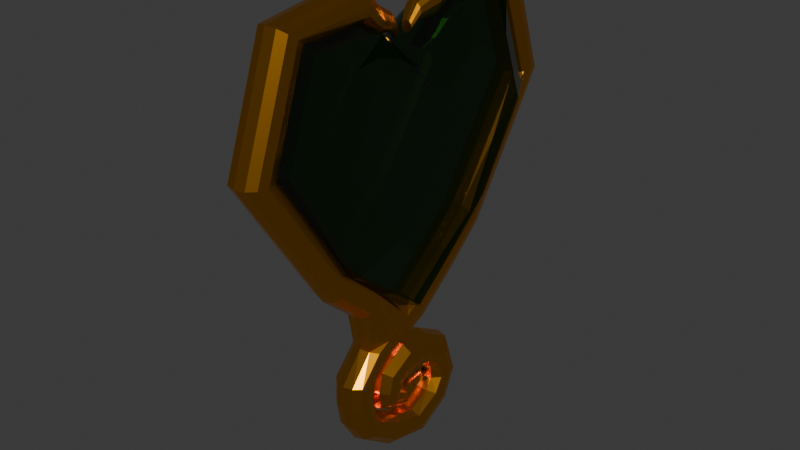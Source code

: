 # Source: heartvessel.blend  (saved by Blender 4.3.34; exported with 4.5.12 LTS)
import bpy
from mathutils import Matrix  # noqa: F401  (used for matrix-valued properties, if any)

bpy.ops.wm.read_factory_settings(use_empty=True)
scene = bpy.context.scene
scene.name = 'Scene'

# ---- materials (node trees are filled in below, after node groups)
mat_dressdetails = bpy.data.materials.new('dressdetails')
mat_crown = bpy.data.materials.new('crown')

# ---- material node trees
mat_dressdetails.use_nodes = True; mat_dressdetails.node_tree.nodes.clear()
_N = mat_dressdetails.node_tree.nodes; _L = mat_dressdetails.node_tree.links
n0 = _N.new('ShaderNodeBsdfPrincipled'); n0.name = 'Principled BSDF'; n0.location = (10, 300)
n0.inputs[0].default_value = (0.003716, 0.09202, 0.0, 1.0)
n0.inputs[1].default_value = 1.0
n0.inputs[2].default_value = 0.0
n0.inputs[4].default_value = 0.75
n1 = _N.new('ShaderNodeOutputMaterial'); n1.name = 'Material Output'; n1.location = (300, 300)
_L.new(n0.outputs[0], n1.inputs[0])
n1.is_active_output = True
mat_crown.use_nodes = True; mat_crown.node_tree.nodes.clear()
_N = mat_crown.node_tree.nodes; _L = mat_crown.node_tree.links
n0 = _N.new('ShaderNodeBsdfPrincipled'); n0.name = 'Principled BSDF'; n0.location = (10, 300)
n0.inputs[0].default_value = (1.0, 0.4115, 0.0, 1.0)
n0.inputs[1].default_value = 1.0
n0.inputs[2].default_value = 0.25
n1 = _N.new('ShaderNodeOutputMaterial'); n1.name = 'Material Output'; n1.location = (300, 300)
_L.new(n0.outputs[0], n1.inputs[0])
n1.is_active_output = True

# ---- world
world_world = bpy.data.worlds.new('World'); scene.world = world_world
world_world.use_nodes = True; world_world.node_tree.nodes.clear()
_N = world_world.node_tree.nodes; _L = world_world.node_tree.links
n0 = _N.new('ShaderNodeOutputWorld'); n0.name = 'World Output'; n0.location = (300, 300)
n1 = _N.new('ShaderNodeBackground'); n1.name = 'Background'; n1.location = (10, 300)
n1.inputs[0].default_value = (0.05088, 0.05088, 0.05088, 1.0)
_L.new(n1.outputs[0], n0.inputs[0])
n0.is_active_output = True
world_world.color = (0.05088, 0.05088, 0.05088)
world_world.use_sun_shadow = False
world_world.sun_shadow_jitter_overblur = 0.0

# ---- meshes
me_cube_007 = bpy.data.meshes.new('Cube.007')
me_cube_007.from_pydata([(-0.05067, -0.09227, 0.1408), (-0.05067, 0.09227, 0.1408), (0.05067, -0.09227, 0.1408), (0.05067, 0.09227, 0.1408), (-0.05067, 1.998e-11, -0.06909), (-0.05067, -0.1183, 0.07004), (-0.05067, 1.998e-11, 0.1074), (-0.05067, 0.1183, 0.07004), (0.0, 0.1343, 0.1783), (0.05067, 0.1183, 0.07004), (0.05067, 1.998e-11, -0.06909), (0.05067, 1.998e-11, 0.1074), (0.05067, -0.1183, 0.07004), (0.0, -0.1343, 0.1783), (0.0, -8.22e-12, 0.1285), (0.0, -8.22e-12, -0.1285), (0.0, -0.1723, 0.07408), (0.0, 0.1723, 0.07408), (-0.05067, -0.06449, -0.01419), (-0.05067, 0.04042, 0.138), (0.02533, 0.1272, 0.1719), (0.05067, 0.06449, -0.01419), (0.05067, -0.04042, 0.138), (-0.02533, -0.1272, 0.1719), (-0.05067, 0.06449, -0.01419), (-0.05067, -0.04042, 0.138), (-0.02533, 0.1272, 0.1719), (0.05067, -0.06449, -0.01419), (0.05067, 0.04042, 0.138), (0.02533, -0.1272, 0.1719), (0.0, -0.05884, 0.1803), (0.0, 0.05884, 0.1803), (0.02533, -1.959e-11, 0.1249), (-0.02533, -1.959e-11, 0.1249), (0.0, -0.0939, -0.0567), (0.0, 0.0939, -0.0567), (-0.02533, -1.959e-11, -0.1183), (0.02533, -1.959e-11, -0.1183), (-0.02533, -0.1631, 0.07339), (0.02533, -0.1631, 0.07339), (0.02533, 0.1631, 0.07339), (-0.02533, 0.1631, 0.07339), (0.02533, 0.08888, -0.04945), (-0.02533, 0.08888, -0.04945), (-0.02533, -0.08888, -0.04945), (-0.02533, 0.0557, 0.1731), (0.02533, 0.0557, 0.1731), (0.02533, -0.0557, 0.1731), (-0.02533, -0.0557, 0.1731), (0.02533, -0.08888, -0.04945)], [], [(17, 8, 20, 40), (41, 26, 8, 17), (34, 16, 38, 44), (48, 25, 0, 23), (47, 30, 13, 29), (46, 31, 14, 32), (49, 39, 16, 34), (12, 39, 49, 27), (43, 35, 15, 36), (16, 13, 23, 38), (7, 1, 26, 41), (5, 0, 25, 6, 19, 1, 7, 24, 4, 18), (40, 20, 3, 9), (38, 23, 0, 5), (37, 10, 27, 49), (42, 21, 10, 37), (43, 41, 17, 35), (35, 42, 37, 15), (35, 17, 40, 42), (42, 40, 9, 21), (7, 41, 43, 24), (24, 43, 36, 4), (4, 36, 44, 18), (45, 19, 6, 33), (8, 26, 45, 31), (26, 1, 19, 45), (31, 45, 33, 14), (3, 20, 46, 28), (20, 8, 31, 46), (22, 47, 29, 2), (28, 46, 32, 11), (11, 32, 47, 22), (30, 48, 23, 13), (32, 14, 30, 47), (14, 33, 48, 30), (44, 38, 5, 18), (36, 15, 34, 44), (15, 37, 49, 34), (12, 2, 29, 39), (10, 21, 9, 3, 28, 11, 22, 2, 12, 27), (39, 29, 13, 16), (33, 6, 25, 48)])
_uv = me_cube_007.uv_layers.new(name='UVMap')
_uv.uv.foreach_set('vector', [0.5, 0.375, 0.625, 0.375, 0.625, 0.4375, 0.5, 0.4375, 0.5, 0.3125, 0.625, 0.3125, 0.625, 0.375, 0.5, 0.375, 0.25, 0.6875, 0.5, 0.875, 0.5, 0.9375, 0.1875, 0.6875, 0.8125, 0.6875, 0.875, 0.6875, 0.875, 0.75, 0.8125, 0.75, 0.6875, 0.6875, 0.75, 0.6875, 0.75, 0.75, 0.6875, 0.75, 0.6875, 0.5625, 0.75, 0.5625, 0.75, 0.625, 0.6875, 0.625, 0.3125, 0.6875, 0.5, 0.8125, 0.5, 0.875, 0.25, 0.6875, 0.5, 0.75, 0.5, 0.8125, 0.3125, 0.6875, 0.375, 0.6875, 0.1875, 0.5625, 0.25, 0.5625, 0.25, 0.625, 0.1875, 0.625, 0.5, 0.875, 0.625, 0.875, 0.625, 0.9375, 0.5, 0.9375, 0.5, 0.25, 0.625, 0.25, 0.625, 0.3125, 0.5, 0.3125, 0.5, 0.0, 0.625, 0.0, 0.625, 0.0625, 0.625, 0.125, 0.625, 0.1875, 0.625, 0.25, 0.5, 0.25, 0.375, 0.1875, 0.375, 0.125, 0.375, 0.0625, 0.5, 0.4375, 0.625, 0.4375, 0.625, 0.5, 0.5, 0.5, 0.5, 0.9375, 0.625, 0.9375, 0.625, 1.0, 0.5, 1.0, 0.3125, 0.625, 0.375, 0.625, 0.375, 0.6875, 0.3125, 0.6875, 0.3125, 0.5625, 0.375, 0.5625, 0.375, 0.625, 0.3125, 0.625, 0.1875, 0.5625, 0.5, 0.3125, 0.5, 0.375, 0.25, 0.5625, 0.25, 0.5625, 0.3125, 0.5625, 0.3125, 0.625, 0.25, 0.625, 0.25, 0.5625, 0.5, 0.375, 0.5, 0.4375, 0.3125, 0.5625, 0.3125, 0.5625, 0.5, 0.4375, 0.5, 0.5, 0.375, 0.5625, 0.5, 0.25, 0.5, 0.3125, 0.1875, 0.5625, 0.125, 0.5625, 0.125, 0.5625, 0.1875, 0.5625, 0.1875, 0.625, 0.125, 0.625, 0.125, 0.625, 0.1875, 0.625, 0.1875, 0.6875, 0.125, 0.6875, 0.8125, 0.5625, 0.875, 0.5625, 0.875, 0.625, 0.8125, 0.625, 0.75, 0.5, 0.8125, 0.5, 0.8125, 0.5625, 0.75, 0.5625, 0.8125, 0.5, 0.875, 0.5, 0.875, 0.5625, 0.8125, 0.5625, 0.75, 0.5625, 0.8125, 0.5625, 0.8125, 0.625, 0.75, 0.625, 0.625, 0.5, 0.6875, 0.5, 0.6875, 0.5625, 0.625, 0.5625, 0.6875, 0.5, 0.75, 0.5, 0.75, 0.5625, 0.6875, 0.5625, 0.625, 0.6875, 0.6875, 0.6875, 0.6875, 0.75, 0.625, 0.75, 0.625, 0.5625, 0.6875, 0.5625, 0.6875, 0.625, 0.625, 0.625, 0.625, 0.625, 0.6875, 0.625, 0.6875, 0.6875, 0.625, 0.6875, 0.75, 0.6875, 0.8125, 0.6875, 0.8125, 0.75, 0.75, 0.75, 0.6875, 0.625, 0.75, 0.625, 0.75, 0.6875, 0.6875, 0.6875, 0.75, 0.625, 0.8125, 0.625, 0.8125, 0.6875, 0.75, 0.6875, 0.1875, 0.6875, 0.5, 0.9375, 0.5, 1.0, 0.125, 0.6875, 0.1875, 0.625, 0.25, 0.625, 0.25, 0.6875, 0.1875, 0.6875, 0.25, 0.625, 0.3125, 0.625, 0.3125, 0.6875, 0.25, 0.6875, 0.5, 0.75, 0.625, 0.75, 0.625, 0.8125, 0.5, 0.8125, 0.375, 0.625, 0.375, 0.5625, 0.5, 0.5, 0.625, 0.5, 0.625, 0.5625, 0.625, 0.625, 0.625, 0.6875, 0.625, 0.75, 0.5, 0.75, 0.375, 0.6875, 0.5, 0.8125, 0.625, 0.8125, 0.625, 0.875, 0.5, 0.875, 0.8125, 0.625, 0.875, 0.625, 0.875, 0.6875, 0.8125, 0.6875])
me_cube_007.materials.append(mat_dressdetails)
me_cube_007.update()
me_cylinder_002 = bpy.data.meshes.new('Cylinder.002')
me_cylinder_002.from_pydata([(-1.428e-12, -0.03607, -0.2371), (-1.228e-19, -0.04733, -0.2314), (-1.029e-19, -0.05277, -0.2065), (-7.952e-20, -0.05012, -0.1816), (-5.522e-20, -0.0232, -0.1633), (-3.258e-20, 0.01935, -0.1495), (0.01, 0.01811, -0.1471), (0.01, -0.02639, -0.1622), (0.01, -0.05272, -0.1816), (0.01, -0.05493, -0.2065), (0.01, -0.04944, -0.2314), (0.01008, -0.03804, -0.2379), (0.01732, 0.01473, -0.1407), (0.01732, -0.0336, -0.1598), (0.01732, -0.05961, -0.1816), (0.01732, -0.06136, -0.2065), (0.01732, -0.05575, -0.2314), (0.01746, -0.04416, -0.2403), (0.02, 0.01011, -0.1318), (0.02, -0.04284, -0.1566), (0.02, -0.06871, -0.1816), (0.02, -0.07006, -0.2065), (0.02, -0.06468, -0.2314), (0.02016, -0.053, -0.2439), (0.01732, 0.005488, -0.1229), (0.01732, -0.05202, -0.1534), (0.01732, -0.07757, -0.1816), (0.01732, -0.07872, -0.2065), (0.01732, -0.07382, -0.2314), (0.01746, -0.06215, -0.2475), (0.01, 0.002106, -0.1164), (0.01, -0.05849, -0.1512), (0.01, -0.08407, -0.1816), (0.01, -0.08533, -0.2065), (0.01, -0.08065, -0.2314), (0.01008, -0.06903, -0.2503), (-3.258e-20, 0.0008681, -0.114), (-5.522e-20, -0.06103, -0.1503), (-7.952e-20, -0.08652, -0.1816), (-1.029e-19, -0.08768, -0.2065), (-1.228e-19, -0.08301, -0.2314), (-1.428e-12, -0.07136, -0.2512), (-0.01, 0.002106, -0.1164), (-0.01, -0.05849, -0.1512), (-0.01, -0.08407, -0.1816), (-0.01, -0.08533, -0.2065), (-0.01, -0.08065, -0.2314), (-0.01008, -0.06903, -0.2503), (-0.01732, 0.005488, -0.1229), (-0.01732, -0.05202, -0.1534), (-0.01732, -0.07757, -0.1816), (-0.01732, -0.07872, -0.2065), (-0.01732, -0.07382, -0.2314), (-0.01746, -0.06215, -0.2475), (-0.02, 0.01011, -0.1318), (-0.02, -0.04284, -0.1566), (-0.02, -0.06871, -0.1816), (-0.02, -0.07006, -0.2065), (-0.02, -0.06468, -0.2314), (-0.02016, -0.053, -0.2439), (-0.01732, 0.01473, -0.1407), (-0.01732, -0.0336, -0.1598), (-0.01732, -0.05961, -0.1816), (-0.01732, -0.06136, -0.2065), (-0.01732, -0.05575, -0.2314), (-0.01746, -0.04416, -0.2403), (0.01912, -0.02222, -0.265), (0.01655, -0.01837, -0.2568), (0.009558, -0.0157, -0.2511), (-2.961e-11, -0.01484, -0.2493), (-0.009558, -0.0157, -0.2511), (-0.01655, -0.01837, -0.2568), (-0.01, 0.01811, -0.1471), (-0.01, -0.02639, -0.1622), (-0.01, -0.05272, -0.1816), (-0.01, -0.05493, -0.2065), (-0.01, -0.04944, -0.2314), (-0.01008, -0.03804, -0.2379), (-0.01912, -0.02222, -0.265), (-0.01655, -0.02621, -0.2734), (-0.009558, -0.0292, -0.2798), (-2.961e-11, -0.03022, -0.2819), (0.01655, -0.02621, -0.2734), (0.009558, -0.0292, -0.2798), (0.02177, 0.01236, -0.2717), (0.01885, 0.008745, -0.262), (0.01088, 0.006237, -0.2554), (-1.428e-12, 0.005431, -0.2532), (-0.01088, 0.006237, -0.2554), (-0.01885, 0.008745, -0.262), (-0.02177, 0.01236, -0.2717), (-0.01885, 0.0161, -0.2816), (-0.01088, 0.01892, -0.2891), (-1.428e-12, 0.01988, -0.2916), (0.01885, 0.0161, -0.2816), (0.01088, 0.01892, -0.2891), (0.02177, 0.04477, -0.2548), (0.01885, 0.03661, -0.2486), (0.01088, 0.03095, -0.2442), (-1.428e-12, 0.02914, -0.2428), (-0.01088, 0.03095, -0.2442), (-0.01885, 0.03661, -0.2486), (-0.02177, 0.04477, -0.2548), (-0.01885, 0.05322, -0.2613), (-0.01088, 0.05958, -0.2661), (-1.428e-12, 0.06173, -0.2678), (0.01885, 0.05322, -0.2613), (0.01088, 0.05958, -0.2661), (0.02177, 0.05637, -0.2314), (0.01885, 0.04613, -0.2323), (0.01088, 0.03903, -0.2329), (-1.428e-12, 0.03675, -0.2331), (-0.01088, 0.03903, -0.2329), (-0.01885, 0.04613, -0.2323), (-0.02177, 0.05637, -0.2314), (-0.01885, 0.06697, -0.2306), (-0.01088, 0.07495, -0.2299), (-1.428e-12, 0.07765, -0.2297), (0.01885, 0.06697, -0.2306), (0.01088, 0.07495, -0.2299), (0.02177, 0.04884, -0.2046), (0.01885, 0.04192, -0.2122), (0.01088, 0.03712, -0.2175), (-1.428e-12, 0.03558, -0.2192), (-0.01088, 0.03712, -0.2175), (-0.01885, 0.04192, -0.2122), (-0.02177, 0.04884, -0.2046), (-0.01885, 0.05601, -0.1968), (-0.01088, 0.0614, -0.1908), (-1.428e-12, 0.06323, -0.1888), (0.01885, 0.05601, -0.1968), (0.01088, 0.0614, -0.1908), (0.02177, 0.02594, -0.1907), (0.01885, 0.02433, -0.2009), (0.01088, 0.02321, -0.2079), (-1.428e-12, 0.02285, -0.2102), (-0.01088, 0.02321, -0.2079), (-0.01885, 0.02433, -0.2009), (-0.02177, 0.02594, -0.1907), (-0.01885, 0.02762, -0.1802), (-0.01088, 0.02887, -0.1723), (-1.428e-12, 0.0293, -0.1697), (0.01885, 0.02762, -0.1802), (0.01088, 0.02887, -0.1723), (0.02315, -0.003374, -0.1848), (0.02005, -8.545e-05, -0.1952), (0.01158, 0.002195, -0.2024), (-1.156e-10, 0.002928, -0.2047), (-0.01158, 0.002195, -0.2024), (-0.02005, -8.545e-05, -0.1952), (-0.02315, -0.003374, -0.1848), (-0.02005, -0.00678, -0.174), (-0.01158, -0.009341, -0.1659), (-1.156e-10, -0.01021, -0.1631), (0.02005, -0.00678, -0.174), (0.01158, -0.009341, -0.1659), (0.02177, -0.02464, -0.1969), (0.01885, -0.01637, -0.203), (0.01088, -0.01063, -0.2072), (-1.428e-12, -0.008789, -0.2086), (-0.01088, -0.01063, -0.2072), (-0.01885, -0.01637, -0.203), (-0.02177, -0.02464, -0.1969), (-0.01885, -0.03321, -0.1906), (-0.01088, -0.03965, -0.1858), (-1.428e-12, -0.04184, -0.1842), (0.01885, -0.03321, -0.1906), (0.01088, -0.03965, -0.1858), (0.01841, -0.02622, -0.222), (0.01595, -0.0184, -0.2182), (0.009206, -0.01298, -0.2156), (2.46e-11, -0.01124, -0.2147), (-0.009206, -0.01298, -0.2156), (-0.01595, -0.0184, -0.2182), (-0.01841, -0.02622, -0.222), (-0.01595, -0.03431, -0.2259), (-0.009206, -0.0404, -0.2289), (2.46e-11, -0.04246, -0.2299), (0.01595, -0.03431, -0.2259), (0.009206, -0.0404, -0.2289), (0.01245, -0.00155, -0.2356), (0.01078, -0.000813, -0.2298), (0.006226, -0.0003021, -0.2257), (-1.079e-12, -0.000138, -0.2244), (-0.006226, -0.0003021, -0.2257), (-0.01078, -0.000813, -0.2298), (-0.01245, -0.00155, -0.2356), (-0.01078, -0.002313, -0.2416), (-0.006226, -0.002887, -0.2462), (-1.079e-12, -0.003081, -0.2477), (0.01078, -0.002313, -0.2416), (0.006226, -0.002887, -0.2462), (0.006038, 0.03062, -0.2297), (0.005229, 0.03098, -0.2269), (0.003019, 0.03123, -0.2249), (-6.652e-11, 0.03131, -0.2243), (-0.003019, 0.03123, -0.2249), (-0.005229, 0.03098, -0.2269), (-0.006038, 0.03062, -0.2297), (-0.005229, 0.03025, -0.2326), (-0.003019, 0.02998, -0.2348), (-6.652e-11, 0.02988, -0.2356), (0.005229, 0.03025, -0.2326), (0.003019, 0.02998, -0.2348), (0.02265, -0.02946, -0.2094), (0.01961, -0.02039, -0.2107), (-0.01961, -0.03885, -0.2081), (-0.01132, -0.04591, -0.2071), (-0.01132, -0.0141, -0.2116), (-0.01961, -0.02039, -0.2107), (0.01132, -0.0141, -0.2116), (1.306e-11, -0.0483, -0.2068), (-0.02265, -0.02946, -0.2094), (1.306e-11, -0.01208, -0.2119), (0.01132, -0.04591, -0.2071), (0.01961, -0.03885, -0.2081), (-2.889e-18, 0.06815, -0.1111), (0.01, 0.06691, -0.1088), (0.01732, 0.06353, -0.1023), (0.02, 0.05891, -0.09341), (0.01732, 0.05429, -0.08454), (0.01, 0.05091, -0.07805), (-2.889e-18, 0.04967, -0.07567), (-0.01, 0.05091, -0.07805), (-0.01732, 0.05429, -0.08454), (-0.02, 0.05891, -0.09341), (-0.01732, 0.06353, -0.1023), (-0.01, 0.06691, -0.1088), (0.0, 0.1095, -0.07451), (0.01, 0.1078, -0.0725), (0.01732, 0.1033, -0.06703), (0.02, 0.09699, -0.05954), (0.01732, 0.09074, -0.05206), (0.01, 0.08615, -0.04659), (0.0, 0.08448, -0.04458), (-0.01, 0.08615, -0.04659), (-0.01732, 0.09074, -0.05206), (-0.02, 0.09699, -0.05954), (-0.01732, 0.1033, -0.06703), (-0.01, 0.1078, -0.0725), (-3.756e-17, 0.2067, 0.07383), (0.01, 0.204, 0.07381), (0.01732, 0.1967, 0.07376), (0.02, 0.1867, 0.0737), (0.01732, 0.1767, 0.07363), (0.01, 0.1694, 0.07358), (-3.756e-17, 0.1667, 0.07356), (-0.01, 0.1694, 0.07358), (-0.01732, 0.1767, 0.07363), (-0.02, 0.1867, 0.0737), (-0.01732, 0.1967, 0.07376), (-0.01, 0.204, 0.07381), (-6.062e-17, 0.1626, 0.1986), (0.01, 0.1604, 0.197), (0.01732, 0.1547, 0.1925), (0.02, 0.1468, 0.1864), (0.01732, 0.1388, 0.1803), (0.01, 0.1331, 0.1758), (-6.062e-17, 0.1309, 0.1741), (-0.01, 0.1331, 0.1758), (-0.01732, 0.1388, 0.1803), (-0.02, 0.1468, 0.1864), (-0.01732, 0.1547, 0.1925), (-0.01, 0.1604, 0.197), (-6.14e-17, 0.05978, 0.2148), (0.01, 0.05972, 0.2121), (0.01732, 0.05956, 0.2048), (0.02, 0.05935, 0.1948), (0.01732, 0.05914, 0.1848), (0.01, 0.05899, 0.1775), (-6.14e-17, 0.05893, 0.1748), (-0.01, 0.05899, 0.1775), (-0.01732, 0.05914, 0.1848), (-0.02, 0.05935, 0.1948), (-0.01732, 0.05956, 0.2048), (-0.01, 0.05972, 0.2121), (-0.01732, -0.008889, -0.1305), (-0.01732, -0.03764, -0.1458), (-0.01732, -0.02327, -0.1382), (0.01732, -0.008889, -0.1305), (0.01732, -0.02327, -0.1382), (0.01732, -0.03764, -0.1458), (2.221e-08, -0.06815, -0.1111), (-0.01, -0.06691, -0.1088), (-0.01732, -0.06353, -0.1023), (-0.02, -0.05891, -0.09341), (-0.01732, -0.05429, -0.08454), (-0.01, -0.05091, -0.07805), (1.618e-08, -0.04967, -0.07567), (0.01, -0.05091, -0.07805), (0.01732, -0.05429, -0.08454), (0.02, -0.05891, -0.09341), (0.01732, -0.06353, -0.1023), (0.01, -0.06691, -0.1088), (3.783e-08, -0.1095, -0.07451), (-0.01, -0.1078, -0.0725), (-0.01732, -0.1033, -0.06703), (-0.02, -0.09699, -0.05954), (-0.01732, -0.09074, -0.05206), (-0.01, -0.08615, -0.04659), (2.918e-08, -0.08448, -0.04458), (0.01, -0.08615, -0.04659), (0.01732, -0.09074, -0.05206), (0.02, -0.09699, -0.05954), (0.01732, -0.1033, -0.06703), (0.01, -0.1078, -0.0725), (6.734e-08, -0.2067, 0.07383), (-0.01, -0.204, 0.07381), (-0.01732, -0.1967, 0.07376), (-0.02, -0.1867, 0.0737), (-0.01732, -0.1767, 0.07363), (-0.01, -0.1694, 0.07358), (5.431e-08, -0.1667, 0.07356), (0.01, -0.1694, 0.07358), (0.01732, -0.1767, 0.07363), (0.02, -0.1867, 0.0737), (0.01732, -0.1967, 0.07376), (0.01, -0.204, 0.07381), (5.297e-08, -0.1626, 0.1986), (-0.01, -0.1604, 0.197), (-0.01732, -0.1547, 0.1925), (-0.02, -0.1468, 0.1864), (-0.01732, -0.1388, 0.1803), (-0.01, -0.1331, 0.1758), (4.267e-08, -0.1309, 0.1741), (0.01, -0.1331, 0.1758), (0.01732, -0.1388, 0.1803), (0.02, -0.1468, 0.1864), (0.01732, -0.1547, 0.1925), (0.01, -0.1604, 0.197), (1.948e-08, -0.05978, 0.2148), (-0.01, -0.05972, 0.2121), (-0.01732, -0.05956, 0.2048), (-0.02, -0.05935, 0.1948), (-0.01732, -0.05914, 0.1848), (-0.01, -0.05899, 0.1775), (1.92e-08, -0.05893, 0.1748), (0.01, -0.05899, 0.1775), (0.01732, -0.05914, 0.1848), (0.02, -0.05935, 0.1948), (0.01732, -0.05956, 0.2048), (0.01, -0.05972, 0.2121), (0.007699, -0.03828, 0.189), (1.287e-08, -0.03832, 0.191), (0.01333, -0.03816, 0.1833), (0.0154, -0.038, 0.1756), (0.01333, -0.03783, 0.1679), (0.007699, -0.03771, 0.1623), (1.266e-08, -0.03767, 0.1602), (-0.007699, -0.03771, 0.1623), (-0.01333, -0.03783, 0.1679), (-0.0154, -0.038, 0.1756), (-0.01333, -0.03816, 0.1833), (-0.007699, -0.03828, 0.189), (-0.007699, 0.03828, 0.189), (9.647e-10, 0.03832, 0.191), (-0.01333, 0.03816, 0.1833), (-0.0154, 0.038, 0.1756), (-0.01333, 0.03783, 0.1679), (-0.007699, 0.03771, 0.1623), (9.647e-10, 0.03767, 0.1602), (0.007699, 0.03771, 0.1623), (0.01333, 0.03783, 0.1679), (0.0154, 0.038, 0.1756), (0.01333, 0.03816, 0.1833), (0.007699, 0.03828, 0.189), (-0.004919, 0.0182, 0.1775), (1.965e-09, 0.01823, 0.1788), (-0.008521, 0.01811, 0.1739), (-0.009839, 0.01798, 0.169), (-0.008521, 0.01785, 0.164), (-0.004919, 0.01775, 0.1604), (1.965e-09, 0.01772, 0.1591), (0.004919, 0.01775, 0.1604), (0.008521, 0.01785, 0.164), (0.009839, 0.01798, 0.169), (0.008521, 0.01811, 0.1739), (0.004919, 0.0182, 0.1775), (0.004919, -0.0182, 0.1775), (5.529e-09, -0.01823, 0.1788), (0.008521, -0.01811, 0.1739), (0.009839, -0.01798, 0.169), (0.008521, -0.01785, 0.164), (0.004919, -0.01775, 0.1604), (5.393e-09, -0.01772, 0.1591), (-0.004919, -0.01775, 0.1604), (-0.008521, -0.01785, 0.164), (-0.009839, -0.01798, 0.169), (-0.008521, -0.01811, 0.1739), (-0.004919, -0.0182, 0.1775), (0.00298, -0.009018, 0.1624), (3.367e-09, -0.009044, 0.1632), (0.005161, -0.008948, 0.1602), (0.005959, -0.008851, 0.1572), (0.005161, -0.008755, 0.1543), (0.00298, -0.008684, 0.1521), (3.285e-09, -0.008658, 0.1513), (-0.00298, -0.008684, 0.1521), (-0.005161, -0.008755, 0.1543), (-0.005959, -0.008851, 0.1572), (-0.005161, -0.008948, 0.1602), (-0.00298, -0.009018, 0.1624), (-0.00298, 0.009018, 0.1624), (2.412e-09, 0.009044, 0.1632), (-0.005161, 0.008948, 0.1602), (-0.005959, 0.008851, 0.1572), (-0.005161, 0.008755, 0.1543), (-0.00298, 0.008684, 0.1521), (2.412e-09, 0.008658, 0.1513), (0.00298, 0.008684, 0.1521), (0.005161, 0.008755, 0.1543), (0.005959, 0.008851, 0.1572), (0.005161, 0.008948, 0.1602), (0.00298, 0.009018, 0.1624)], [], [(29, 23, 66, 82), (76, 75, 2, 1), (75, 74, 3, 2), (74, 73, 4, 3), (73, 72, 5, 4), (53, 47, 80, 79), (11, 0, 69, 68), (47, 41, 81, 80), (64, 63, 75, 76), (63, 62, 74, 75), (62, 61, 73, 74), (61, 60, 72, 73), (0, 77, 70, 69), (58, 57, 63, 64), (57, 56, 62, 63), (56, 55, 61, 62), (55, 54, 60, 61), (23, 17, 67, 66), (52, 51, 57, 58), (51, 50, 56, 57), (50, 49, 55, 56), (49, 277, 278, 276, 48, 54, 55), (77, 65, 71, 70), (46, 45, 51, 52), (45, 44, 50, 51), (44, 43, 49, 50), (277, 49, 43), (41, 35, 83, 81), (40, 39, 45, 46), (39, 38, 44, 45), (38, 37, 43, 44), (48, 276, 42), (59, 53, 79, 78), (34, 33, 39, 40), (33, 32, 38, 39), (32, 31, 37, 38), (25, 281, 31), (17, 11, 68, 67), (28, 27, 33, 34), (27, 26, 32, 33), (26, 25, 31, 32), (279, 24, 30), (35, 29, 82, 83), (22, 21, 27, 28), (21, 20, 26, 27), (20, 19, 25, 26), (19, 18, 24, 279, 280, 281, 25), (65, 59, 78, 71), (16, 15, 21, 22), (15, 14, 20, 21), (14, 13, 19, 20), (13, 12, 18, 19), (10, 9, 15, 16), (9, 8, 14, 15), (8, 7, 13, 14), (7, 6, 12, 13), (29, 35, 41, 47, 53, 59, 65, 77, 0, 11, 17, 23), (1, 2, 9, 10), (2, 3, 8, 9), (3, 4, 7, 8), (4, 5, 6, 7), (46, 52, 53, 47), (40, 46, 47, 41), (34, 40, 41, 35), (28, 34, 35, 29), (22, 28, 29, 23), (16, 22, 23, 17), (10, 16, 17, 11), (11, 0, 1, 10), (0, 77, 76, 1), (64, 76, 77, 65), (58, 64, 65, 59), (52, 58, 59, 53), (79, 80, 92, 91), (81, 83, 95, 93), (82, 66, 84, 94), (70, 71, 89, 88), (80, 81, 93, 92), (83, 82, 94, 95), (66, 67, 85, 84), (71, 78, 90, 89), (68, 69, 87, 86), (67, 68, 86, 85), (78, 79, 91, 90), (69, 70, 88, 87), (92, 93, 105, 104), (89, 90, 102, 101), (86, 87, 99, 98), (93, 95, 107, 105), (94, 84, 96, 106), (90, 91, 103, 102), (87, 88, 100, 99), (95, 94, 106, 107), (84, 85, 97, 96), (91, 92, 104, 103), (88, 89, 101, 100), (85, 86, 98, 97), (97, 98, 110, 109), (104, 105, 117, 116), (101, 102, 114, 113), (98, 99, 111, 110), (105, 107, 119, 117), (106, 96, 108, 118), (102, 103, 115, 114), (99, 100, 112, 111), (107, 106, 118, 119), (96, 97, 109, 108), (103, 104, 116, 115), (100, 101, 113, 112), (109, 110, 122, 121), (116, 117, 129, 128), (113, 114, 126, 125), (110, 111, 123, 122), (117, 119, 131, 129), (118, 108, 120, 130), (114, 115, 127, 126), (111, 112, 124, 123), (119, 118, 130, 131), (108, 109, 121, 120), (115, 116, 128, 127), (112, 113, 125, 124), (124, 125, 137, 136), (121, 122, 134, 133), (128, 129, 141, 140), (125, 126, 138, 137), (122, 123, 135, 134), (129, 131, 143, 141), (130, 120, 132, 142), (126, 127, 139, 138), (123, 124, 136, 135), (131, 130, 142, 143), (120, 121, 133, 132), (127, 128, 140, 139), (136, 137, 149, 148), (133, 134, 146, 145), (140, 141, 153, 152), (137, 138, 150, 149), (134, 135, 147, 146), (141, 143, 155, 153), (142, 132, 144, 154), (138, 139, 151, 150), (135, 136, 148, 147), (143, 142, 154, 155), (132, 133, 145, 144), (139, 140, 152, 151), (151, 152, 164, 163), (148, 149, 161, 160), (145, 146, 158, 157), (152, 153, 165, 164), (149, 150, 162, 161), (146, 147, 159, 158), (153, 155, 167, 165), (154, 144, 156, 166), (150, 151, 163, 162), (147, 148, 160, 159), (155, 154, 166, 167), (144, 145, 157, 156), (204, 205, 169, 168), (206, 207, 176, 175), (208, 209, 173, 172), (205, 210, 170, 169), (207, 211, 177, 176), (209, 212, 174, 173), (210, 213, 171, 170), (211, 214, 179, 177), (215, 204, 168, 178), (212, 206, 175, 174), (213, 208, 172, 171), (214, 215, 178, 179), (179, 178, 190, 191), (168, 169, 181, 180), (175, 176, 188, 187), (172, 173, 185, 184), (169, 170, 182, 181), (176, 177, 189, 188), (173, 174, 186, 185), (170, 171, 183, 182), (177, 179, 191, 189), (178, 168, 180, 190), (174, 175, 187, 186), (171, 172, 184, 183), (183, 184, 196, 195), (191, 190, 202, 203), (180, 181, 193, 192), (187, 188, 200, 199), (184, 185, 197, 196), (181, 182, 194, 193), (188, 189, 201, 200), (185, 186, 198, 197), (182, 183, 195, 194), (189, 191, 203, 201), (190, 180, 192, 202), (186, 187, 199, 198), (167, 166, 215, 214), (159, 160, 208, 213), (162, 163, 206, 212), (166, 156, 204, 215), (165, 167, 214, 211), (158, 159, 213, 210), (161, 162, 212, 209), (164, 165, 211, 207), (157, 158, 210, 205), (160, 161, 209, 208), (163, 164, 207, 206), (156, 157, 205, 204), (54, 48, 224, 225), (72, 60, 226, 227), (30, 24, 220, 221), (18, 12, 218, 219), (6, 5, 216, 217), (48, 42, 223, 224), (60, 54, 225, 226), (5, 72, 227, 216), (36, 30, 221, 222), (24, 18, 219, 220), (12, 6, 217, 218), (42, 36, 222, 223), (222, 221, 233, 234), (225, 224, 236, 237), (218, 217, 229, 230), (216, 227, 239, 228), (221, 220, 232, 233), (224, 223, 235, 236), (217, 216, 228, 229), (227, 226, 238, 239), (220, 219, 231, 232), (223, 222, 234, 235), (226, 225, 237, 238), (219, 218, 230, 231), (231, 230, 242, 243), (234, 233, 245, 246), (237, 236, 248, 249), (230, 229, 241, 242), (228, 239, 251, 240), (233, 232, 244, 245), (236, 235, 247, 248), (229, 228, 240, 241), (239, 238, 250, 251), (232, 231, 243, 244), (235, 234, 246, 247), (238, 237, 249, 250), (250, 249, 261, 262), (243, 242, 254, 255), (246, 245, 257, 258), (249, 248, 260, 261), (242, 241, 253, 254), (240, 251, 263, 252), (245, 244, 256, 257), (248, 247, 259, 260), (241, 240, 252, 253), (251, 250, 262, 263), (244, 243, 255, 256), (247, 246, 258, 259), (261, 260, 272, 273), (254, 253, 265, 266), (252, 263, 275, 264), (257, 256, 268, 269), (260, 259, 271, 272), (253, 252, 264, 265), (263, 262, 274, 275), (256, 255, 267, 268), (259, 258, 270, 271), (262, 261, 273, 274), (255, 254, 266, 267), (258, 257, 269, 270), (280, 279, 290, 291), (31, 281, 292, 293), (42, 276, 286, 287), (278, 277, 284, 285), (43, 37, 282, 283), (279, 30, 289, 290), (281, 280, 291, 292), (37, 31, 293, 282), (36, 42, 287, 288), (276, 278, 285, 286), (277, 43, 283, 284), (30, 36, 288, 289), (288, 287, 299, 300), (291, 290, 302, 303), (284, 283, 295, 296), (282, 293, 305, 294), (287, 286, 298, 299), (290, 289, 301, 302), (283, 282, 294, 295), (293, 292, 304, 305), (286, 285, 297, 298), (289, 288, 300, 301), (292, 291, 303, 304), (285, 284, 296, 297), (297, 296, 308, 309), (300, 299, 311, 312), (303, 302, 314, 315), (296, 295, 307, 308), (294, 305, 317, 306), (299, 298, 310, 311), (302, 301, 313, 314), (295, 294, 306, 307), (305, 304, 316, 317), (298, 297, 309, 310), (301, 300, 312, 313), (304, 303, 315, 316), (316, 315, 327, 328), (309, 308, 320, 321), (312, 311, 323, 324), (315, 314, 326, 327), (308, 307, 319, 320), (306, 317, 329, 318), (311, 310, 322, 323), (314, 313, 325, 326), (307, 306, 318, 319), (317, 316, 328, 329), (310, 309, 321, 322), (313, 312, 324, 325), (327, 326, 338, 339), (320, 319, 331, 332), (318, 329, 341, 330), (323, 322, 334, 335), (326, 325, 337, 338), (319, 318, 330, 331), (329, 328, 340, 341), (322, 321, 333, 334), (325, 324, 336, 337), (328, 327, 339, 340), (321, 320, 332, 333), (324, 323, 335, 336), (341, 340, 344, 342), (272, 271, 359, 358), (346, 347, 383, 382), (334, 333, 351, 350), (337, 336, 348, 347), (340, 339, 345, 344), (333, 332, 352, 351), (336, 335, 349, 348), (339, 338, 346, 345), (332, 331, 353, 352), (330, 341, 342, 343), (335, 334, 350, 349), (338, 337, 347, 346), (331, 330, 343, 353), (358, 359, 371, 370), (265, 264, 355, 365), (275, 274, 356, 354), (268, 267, 363, 362), (271, 270, 360, 359), (274, 273, 357, 356), (267, 266, 364, 363), (270, 269, 361, 360), (273, 272, 358, 357), (266, 265, 365, 364), (264, 275, 354, 355), (269, 268, 362, 361), (373, 374, 410, 409), (365, 355, 367, 377), (354, 356, 368, 366), (362, 363, 375, 374), (359, 360, 372, 371), (356, 357, 369, 368), (363, 364, 376, 375), (360, 361, 373, 372), (357, 358, 370, 369), (364, 365, 377, 376), (355, 354, 366, 367), (361, 362, 374, 373), (379, 378, 390, 391), (353, 343, 379, 389), (342, 344, 380, 378), (350, 351, 387, 386), (347, 348, 384, 383), (344, 345, 381, 380), (351, 352, 388, 387), (348, 349, 385, 384), (345, 346, 382, 381), (352, 353, 389, 388), (343, 342, 378, 379), (349, 350, 386, 385), (390, 392, 393, 394, 395, 396, 397, 398, 399, 400, 401, 391), (385, 386, 398, 397), (382, 383, 395, 394), (389, 379, 391, 401), (378, 380, 392, 390), (386, 387, 399, 398), (383, 384, 396, 395), (380, 381, 393, 392), (387, 388, 400, 399), (384, 385, 397, 396), (381, 382, 394, 393), (388, 389, 401, 400), (402, 404, 405, 406, 407, 408, 409, 410, 411, 412, 413, 403), (370, 371, 407, 406), (377, 367, 403, 413), (366, 368, 404, 402), (374, 375, 411, 410), (371, 372, 408, 407), (368, 369, 405, 404), (375, 376, 412, 411), (372, 373, 409, 408), (369, 370, 406, 405), (376, 377, 413, 412), (367, 366, 402, 403)])
_uv = me_cylinder_002.uv_layers.new(name='UVMap')
_uv.uv.foreach_set('vector', [0.0, 0.0, 0.0, 0.0, 0.0, 0.0, 0.0, 0.0, 0.08333, 0.7, 0.08333, 0.725, 7.451e-08, 0.725, 7.451e-08, 0.7, 0.08333, 0.725, 0.08333, 0.75, 7.451e-08, 0.75, 7.451e-08, 0.725, 0.08333, 0.75, 0.08333, 0.775, 7.451e-08, 0.775, 7.451e-08, 0.75, 0.08333, 0.775, 0.08333, 0.8, 7.451e-08, 0.8, 7.451e-08, 0.775, 0.0, 0.0, 0.0, 0.0, 0.0, 0.0, 0.0, 0.0, 0.0, 0.0, 0.0, 0.0, 0.0, 0.0, 0.0, 0.0, 0.0, 0.0, 0.0, 0.0, 0.0, 0.0, 0.0, 0.0, 0.1667, 0.7, 0.1667, 0.725, 0.08333, 0.725, 0.08333, 0.7, 0.1667, 0.725, 0.1667, 0.75, 0.08333, 0.75, 0.08333, 0.725, 0.1667, 0.75, 0.1667, 0.775, 0.08333, 0.775, 0.08333, 0.75, 0.1667, 0.775, 0.1667, 0.8, 0.08333, 0.8, 0.08333, 0.775, 0.0, 0.0, 0.0, 0.0, 0.0, 0.0, 0.0, 0.0, 0.25, 0.7, 0.25, 0.725, 0.1667, 0.725, 0.1667, 0.7, 0.25, 0.725, 0.25, 0.75, 0.1667, 0.75, 0.1667, 0.725, 0.25, 0.75, 0.25, 0.775, 0.1667, 0.775, 0.1667, 0.75, 0.25, 0.775, 0.25, 0.8, 0.1667, 0.8, 0.1667, 0.775, 0.0, 0.0, 0.0, 0.0, 0.0, 0.0, 0.0, 0.0, 0.3333, 0.7, 0.3333, 0.725, 0.25, 0.725, 0.25, 0.7, 0.3333, 0.725, 0.3333, 0.75, 0.25, 0.75, 0.25, 0.725, 0.3333, 0.75, 0.3333, 0.775, 0.25, 0.775, 0.25, 0.75, 0.3333, 0.775, 0.3333, 0.7812, 0.3333, 0.7875, 0.3333, 0.7938, 0.3333, 0.8, 0.25, 0.8, 0.25, 0.775, 0.0, 0.0, 0.0, 0.0, 0.0, 0.0, 0.0, 0.0, 0.4167, 0.7, 0.4167, 0.725, 0.3333, 0.725, 0.3333, 0.7, 0.4167, 0.725, 0.4167, 0.75, 0.3333, 0.75, 0.3333, 0.725, 0.4167, 0.75, 0.4167, 0.775, 0.3333, 0.775, 0.3333, 0.75, 0.3333, 0.7812, 0.3333, 0.775, 0.9167, 0.8, 0.0, 0.0, 0.0, 0.0, 0.0, 0.0, 0.0, 0.0, 0.5, 0.7, 0.5, 0.725, 0.4167, 0.725, 0.4167, 0.7, 0.5, 0.725, 0.5, 0.75, 0.4167, 0.75, 0.4167, 0.725, 0.5, 0.75, 0.5, 0.775, 0.4167, 0.775, 0.4167, 0.75, 0.3333, 0.8, 0.6667, 0.8, 0.4167, 0.8, 0.0, 0.0, 0.0, 0.0, 0.0, 0.0, 0.0, 0.0, 0.5833, 0.7, 0.5833, 0.725, 0.5, 0.725, 0.5, 0.7, 0.5833, 0.725, 0.5833, 0.75, 0.5, 0.75, 0.5, 0.725, 0.5833, 0.75, 0.5833, 0.775, 0.5, 0.775, 0.5, 0.75, 0.6667, 0.775, 0.1667, 0.8, 0.5833, 0.775, 0.0, 0.0, 0.0, 0.0, 0.0, 0.0, 0.0, 0.0, 0.6667, 0.7, 0.6667, 0.725, 0.5833, 0.725, 0.5833, 0.7, 0.6667, 0.725, 0.6667, 0.75, 0.5833, 0.75, 0.5833, 0.725, 0.6667, 0.75, 0.6667, 0.775, 0.5833, 0.775, 0.5833, 0.75, 0.6667, 0.7938, 0.6667, 0.8, 0.4167, 0.8, 0.0, 0.0, 0.0, 0.0, 0.0, 0.0, 0.0, 0.0, 0.75, 0.7, 0.75, 0.725, 0.6667, 0.725, 0.6667, 0.7, 0.75, 0.725, 0.75, 0.75, 0.6667, 0.75, 0.6667, 0.725, 0.75, 0.75, 0.75, 0.775, 0.6667, 0.775, 0.6667, 0.75, 0.75, 0.775, 0.75, 0.8, 0.6667, 0.8, 0.6667, 0.7938, 0.6667, 0.7875, 0.6667, 0.7812, 0.6667, 0.775, 0.0, 0.0, 0.0, 0.0, 0.0, 0.0, 0.0, 0.0, 0.8333, 0.7, 0.8333, 0.725, 0.75, 0.725, 0.75, 0.7, 0.8333, 0.725, 0.8333, 0.75, 0.75, 0.75, 0.75, 0.725, 0.8333, 0.75, 0.8333, 0.775, 0.75, 0.775, 0.75, 0.75, 0.8333, 0.775, 0.8333, 0.8, 0.75, 0.8, 0.75, 0.775, 0.9167, 0.7, 0.9167, 0.725, 0.8333, 0.725, 0.8333, 0.7, 0.9167, 0.725, 0.9167, 0.75, 0.8333, 0.75, 0.8333, 0.725, 0.9167, 0.75, 0.9167, 0.775, 0.8333, 0.775, 0.8333, 0.75, 0.9167, 0.775, 0.9167, 0.8, 0.8333, 0.8, 0.8333, 0.775, 0.0, 0.0, 0.0, 0.0, 0.0, 0.0, 0.0, 0.0, 0.0, 0.0, 0.0, 0.0, 0.0, 0.0, 0.0, 0.0, 0.0, 0.0, 0.0, 0.0, 0.0, 0.0, 0.0, 0.0, 1.0, 0.7, 1.0, 0.725, 0.9167, 0.725, 0.9167, 0.7, 1.0, 0.725, 1.0, 0.75, 0.9167, 0.75, 0.9167, 0.725, 1.0, 0.75, 1.0, 0.775, 0.9167, 0.775, 0.9167, 0.75, 1.0, 0.775, 1.0, 0.8, 0.9167, 0.8, 0.9167, 0.775, 0.0, 0.0, 0.0, 0.0, 0.0, 0.0, 0.0, 0.0, 0.0, 0.0, 0.0, 0.0, 0.0, 0.0, 0.0, 0.0, 0.0, 0.0, 0.0, 0.0, 0.0, 0.0, 0.0, 0.0, 0.0, 0.0, 0.0, 0.0, 0.0, 0.0, 0.0, 0.0, 0.0, 0.0, 0.0, 0.0, 0.0, 0.0, 0.0, 0.0, 0.0, 0.0, 0.0, 0.0, 0.0, 0.0, 0.0, 0.0, 0.0, 0.0, 0.0, 0.0, 0.0, 0.0, 0.0, 0.0, 0.0, 0.0, 0.0, 0.0, 0.0, 0.0, 0.0, 0.0, 0.0, 0.0, 0.0, 0.0, 0.0, 0.0, 0.0, 0.0, 0.0, 0.0, 0.0, 0.0, 0.0, 0.0, 0.0, 0.0, 0.0, 0.0, 0.0, 0.0, 0.0, 0.0, 0.0, 0.0, 0.0, 0.0, 0.0, 0.0, 0.0, 0.0, 0.0, 0.0, 0.0, 0.0, 0.0, 0.0, 0.0, 0.0, 0.0, 0.0, 0.0, 0.0, 0.0, 0.0, 0.0, 0.0, 0.0, 0.0, 0.0, 0.0, 0.0, 0.0, 0.0, 0.0, 0.0, 0.0, 0.0, 0.0, 0.0, 0.0, 0.0, 0.0, 0.0, 0.0, 0.0, 0.0, 0.0, 0.0, 0.0, 0.0, 0.0, 0.0, 0.0, 0.0, 0.0, 0.0, 0.0, 0.0, 0.0, 0.0, 0.0, 0.0, 0.0, 0.0, 0.0, 0.0, 0.0, 0.0, 0.0, 0.0, 0.0, 0.0, 0.0, 0.0, 0.0, 0.0, 0.0, 0.0, 0.0, 0.0, 0.0, 0.0, 0.0, 0.0, 0.0, 0.0, 0.0, 0.0, 0.0, 0.0, 0.0, 0.0, 0.0, 0.0, 0.0, 0.0, 0.0, 0.0, 0.0, 0.0, 0.0, 0.0, 0.0, 0.0, 0.0, 0.0, 0.0, 0.0, 0.0, 0.0, 0.0, 0.0, 0.0, 0.0, 0.0, 0.0, 0.0, 0.0, 0.0, 0.0, 0.0, 0.0, 0.0, 0.0, 0.0, 0.0, 0.0, 0.0, 0.0, 0.0, 0.0, 0.0, 0.0, 0.0, 0.0, 0.0, 0.0, 0.0, 0.0, 0.0, 0.0, 0.0, 0.0, 0.0, 0.0, 0.0, 0.0, 0.0, 0.0, 0.0, 0.0, 0.0, 0.0, 0.0, 0.0, 0.0, 0.0, 0.0, 0.0, 0.0, 0.0, 0.0, 0.0, 0.0, 0.0, 0.0, 0.0, 0.0, 0.0, 0.0, 0.0, 0.0, 0.0, 0.0, 0.0, 0.0, 0.0, 0.0, 0.0, 0.0, 0.0, 0.0, 0.0, 0.0, 0.0, 0.0, 0.0, 0.0, 0.0, 0.0, 0.0, 0.0, 0.0, 0.0, 0.0, 0.0, 0.0, 0.0, 0.0, 0.0, 0.0, 0.0, 0.0, 0.0, 0.0, 0.0, 0.0, 0.0, 0.0, 0.0, 0.0, 0.0, 0.0, 0.0, 0.0, 0.0, 0.0, 0.0, 0.0, 0.0, 0.0, 0.0, 0.0, 0.0, 0.0, 0.0, 0.0, 0.0, 0.0, 0.0, 0.0, 0.0, 0.0, 0.0, 0.0, 0.0, 0.0, 0.0, 0.0, 0.0, 0.0, 0.0, 0.0, 0.0, 0.0, 0.0, 0.0, 0.0, 0.0, 0.0, 0.0, 0.0, 0.0, 0.0, 0.0, 0.0, 0.0, 0.0, 0.0, 0.0, 0.0, 0.0, 0.0, 0.0, 0.0, 0.0, 0.0, 0.0, 0.0, 0.0, 0.0, 0.0, 0.0, 0.0, 0.0, 0.0, 0.0, 0.0, 0.0, 0.0, 0.0, 0.0, 0.0, 0.0, 0.0, 0.0, 0.0, 0.0, 0.0, 0.0, 0.0, 0.0, 0.0, 0.0, 0.0, 0.0, 0.0, 0.0, 0.0, 0.0, 0.0, 0.0, 0.0, 0.0, 0.0, 0.0, 0.0, 0.0, 0.0, 0.0, 0.0, 0.0, 0.0, 0.0, 0.0, 0.0, 0.0, 0.0, 0.0, 0.0, 0.0, 0.0, 0.0, 0.0, 0.0, 0.0, 0.0, 0.0, 0.0, 0.0, 0.0, 0.0, 0.0, 0.0, 0.0, 0.0, 0.0, 0.0, 0.0, 0.0, 0.0, 0.0, 0.0, 0.0, 0.0, 0.0, 0.0, 0.0, 0.0, 0.0, 0.0, 0.0, 0.0, 0.0, 0.0, 0.0, 0.0, 0.0, 0.0, 0.0, 0.0, 0.0, 0.0, 0.0, 0.0, 0.0, 0.0, 0.0, 0.0, 0.0, 0.0, 0.0, 0.0, 0.0, 0.0, 0.0, 0.0, 0.0, 0.0, 0.0, 0.0, 0.0, 0.0, 0.0, 0.0, 0.0, 0.0, 0.0, 0.0, 0.0, 0.0, 0.0, 0.0, 0.0, 0.0, 0.0, 0.0, 0.0, 0.0, 0.0, 0.0, 0.0, 0.0, 0.0, 0.0, 0.0, 0.0, 0.0, 0.0, 0.0, 0.0, 0.0, 0.0, 0.0, 0.0, 0.0, 0.0, 0.0, 0.0, 0.0, 0.0, 0.0, 0.0, 0.0, 0.0, 0.0, 0.0, 0.0, 0.0, 0.0, 0.0, 0.0, 0.0, 0.0, 0.0, 0.0, 0.0, 0.0, 0.0, 0.0, 0.0, 0.0, 0.0, 0.0, 0.0, 0.0, 0.0, 0.0, 0.0, 0.0, 0.0, 0.0, 0.0, 0.0, 0.0, 0.0, 0.0, 0.0, 0.0, 0.0, 0.0, 0.0, 0.0, 0.0, 0.0, 0.0, 0.0, 0.0, 0.0, 0.0, 0.0, 0.0, 0.0, 0.0, 0.0, 0.0, 0.0, 0.0, 0.0, 0.0, 0.0, 0.0, 0.0, 0.0, 0.0, 0.0, 0.0, 0.0, 0.0, 0.0, 0.0, 0.0, 0.0, 0.0, 0.0, 0.0, 0.0, 0.0, 0.0, 0.0, 0.0, 0.0, 0.0, 0.0, 0.0, 0.0, 0.0, 0.0, 0.0, 0.0, 0.0, 0.0, 0.0, 0.0, 0.0, 0.0, 0.0, 0.0, 0.0, 0.0, 0.0, 0.0, 0.0, 0.0, 0.0, 0.0, 0.0, 0.0, 0.0, 0.0, 0.0, 0.0, 0.0, 0.0, 0.0, 0.0, 0.0, 0.0, 0.0, 0.0, 0.0, 0.0, 0.0, 0.0, 0.0, 0.0, 0.0, 0.0, 0.0, 0.0, 0.0, 0.0, 0.0, 0.0, 0.0, 0.0, 0.0, 0.0, 0.0, 0.0, 0.0, 0.0, 0.0, 0.0, 0.0, 0.0, 0.0, 0.0, 0.0, 0.0, 0.0, 0.0, 0.0, 0.0, 0.0, 0.0, 0.0, 0.0, 0.0, 0.0, 0.0, 0.0, 0.0, 0.0, 0.0, 0.0, 0.0, 0.0, 0.0, 0.0, 0.0, 0.0, 0.0, 0.0, 0.0, 0.0, 0.0, 0.0, 0.0, 0.0, 0.0, 0.0, 0.0, 0.0, 0.0, 0.0, 0.0, 0.0, 0.0, 0.0, 0.0, 0.0, 0.0, 0.0, 0.0, 0.0, 0.0, 0.0, 0.0, 0.0, 0.0, 0.0, 0.0, 0.0, 0.0, 0.0, 0.0, 0.0, 0.0, 0.0, 0.0, 0.0, 0.0, 0.0, 0.0, 0.0, 0.0, 0.0, 0.0, 0.0, 0.0, 0.0, 0.0, 0.0, 0.0, 0.0, 0.0, 0.0, 0.0, 0.0, 0.0, 0.0, 0.0, 0.0, 0.0, 0.0, 0.0, 0.0, 0.0, 0.0, 0.0, 0.0, 0.0, 0.0, 0.0, 0.0, 0.0, 0.0, 0.0, 0.0, 0.0, 0.0, 0.0, 0.0, 0.0, 0.0, 0.0, 0.0, 0.0, 0.0, 0.0, 0.0, 0.0, 0.0, 0.0, 0.0, 0.0, 0.0, 0.0, 0.0, 0.0, 0.0, 0.0, 0.0, 0.0, 0.0, 0.0, 0.0, 0.0, 0.0, 0.0, 0.0, 0.0, 0.0, 0.0, 0.0, 0.0, 0.0, 0.0, 0.0, 0.0, 0.0, 0.0, 0.0, 0.0, 0.0, 0.0, 0.0, 0.0, 0.0, 0.0, 0.0, 0.0, 0.0, 0.0, 0.0, 0.0, 0.0, 0.0, 0.0, 0.0, 0.0, 0.0, 0.0, 0.0, 0.0, 0.0, 0.0, 0.0, 0.0, 0.0, 0.0, 0.0, 0.0, 0.0, 0.0, 0.0, 0.0, 0.0, 0.0, 0.0, 0.0, 0.0, 0.0, 0.0, 0.0, 0.0, 0.0, 0.0, 0.0, 0.0, 0.0, 0.0, 0.0, 0.0, 0.0, 0.0, 0.0, 0.0, 0.0, 0.0, 0.0, 0.0, 0.0, 0.0, 0.0, 0.0, 0.0, 0.0, 0.0, 0.0, 0.0, 0.0, 0.0, 0.0, 0.0, 0.0, 0.0, 0.0, 0.0, 0.0, 0.0, 0.0, 0.0, 0.0, 0.0, 0.0, 0.0, 0.0, 0.0, 0.0, 0.0, 0.0, 0.0, 0.0, 0.0, 0.0, 0.0, 0.0, 0.0, 0.0, 0.0, 0.0, 0.0, 0.0, 0.0, 0.0, 0.0, 0.0, 0.0, 0.0, 0.0, 0.0, 0.0, 0.0, 0.0, 0.0, 0.0, 0.0, 0.0, 0.0, 0.0, 0.0, 0.0, 0.0, 0.0, 0.0, 0.0, 0.0, 0.0, 0.0, 0.0, 0.0, 0.0, 0.0, 0.0, 0.0, 0.0, 0.0, 0.0, 0.0, 0.0, 0.0, 0.0, 0.0, 0.0, 0.0, 0.0, 0.0, 0.0, 0.0, 0.0, 0.0, 0.0, 0.0, 0.0, 0.0, 0.0, 0.0, 0.0, 0.0, 0.0, 0.0, 0.0, 0.0, 0.0, 0.0, 0.0, 0.0, 0.0, 0.0, 0.0, 0.0, 0.0, 0.0, 0.0, 0.0, 0.0, 0.0, 0.0, 0.0, 0.0, 0.0, 0.0, 0.0, 0.0, 0.0, 0.0, 0.0, 0.0, 0.0, 0.0, 0.0, 0.0, 0.0, 0.0, 0.0, 0.0, 0.0, 0.0, 0.0, 0.0, 0.0, 0.0, 0.0, 0.0, 0.0, 0.0, 0.0, 0.0, 0.0, 0.0, 0.0, 0.0, 0.0, 0.0, 0.0, 0.0, 0.0, 0.0, 0.0, 0.0, 0.0, 0.0, 0.0, 0.0, 0.0, 0.0, 0.0, 0.0, 0.0, 0.0, 0.0, 0.0, 0.0, 0.0, 0.0, 0.0, 0.0, 0.0, 0.0, 0.0, 0.0, 0.0, 0.0, 0.0, 0.0, 0.0, 0.0, 0.0, 0.0, 0.0, 0.0, 0.0, 0.0, 0.0, 0.0, 0.0, 0.0, 0.0, 0.0, 0.0, 0.0, 0.0, 0.0, 0.0, 0.0, 0.0, 0.0, 0.0, 0.0, 0.0, 0.0, 0.0, 0.0, 0.0, 0.0, 0.0, 0.0, 0.0, 0.0, 0.0, 0.0, 0.0, 0.0, 0.0, 0.0, 0.0, 0.0, 0.0, 0.0, 0.0, 0.0, 0.0, 0.0, 0.0, 0.0, 0.0, 0.0, 0.0, 0.0, 0.0, 0.0, 0.0, 0.0, 0.0, 0.0, 0.0, 0.0, 0.0, 0.0, 0.0, 0.0, 0.0, 0.0, 0.0, 0.0, 0.0, 0.0, 0.0, 0.0, 0.0, 0.0, 0.0, 0.0, 0.0, 0.0, 0.0, 0.0, 0.0, 0.0, 0.0, 0.0, 0.0, 0.0, 0.0, 0.0, 0.0, 0.0, 0.0, 0.0, 0.0, 0.0, 0.0, 0.0, 0.0, 0.0, 0.0, 0.0, 0.0, 0.0, 0.0, 0.0, 0.0, 0.0, 0.0, 0.0, 0.0, 0.25, 0.8, 0.3333, 0.8, 0.3333, 0.8, 0.25, 0.8, 0.08333, 0.8, 0.1667, 0.8, 0.1667, 0.8, 0.08333, 0.8, 0.5833, 0.8, 0.6667, 0.8, 0.6667, 0.8, 0.5833, 0.8, 0.75, 0.8, 0.8333, 0.8, 0.8333, 0.8, 0.75, 0.8, 0.9167, 0.8, 1.0, 0.8, 1.0, 0.8, 0.9167, 0.8, 0.3333, 0.8, 0.4167, 0.8, 0.4167, 0.8, 0.3333, 0.8, 0.1667, 0.8, 0.25, 0.8, 0.25, 0.8, 0.1667, 0.8, 7.451e-08, 0.8, 0.08333, 0.8, 0.08333, 0.8, 7.451e-08, 0.8, 0.5, 0.8, 0.5833, 0.8, 0.5833, 0.8, 0.5, 0.8, 0.6667, 0.8, 0.75, 0.8, 0.75, 0.8, 0.6667, 0.8, 0.8333, 0.8, 0.9167, 0.8, 0.9167, 0.8, 0.8333, 0.8, 0.4167, 0.8, 0.5, 0.8, 0.5, 0.8, 0.4167, 0.8, 0.5, 0.8, 0.5833, 0.8, 0.5833, 0.8, 0.5, 0.8, 0.25, 0.8, 0.3333, 0.8, 0.3333, 0.8, 0.25, 0.8, 0.8333, 0.8, 0.9167, 0.8, 0.9167, 0.8, 0.8333, 0.8, 7.451e-08, 0.8, 0.08333, 0.8, 0.08333, 0.8, 7.451e-08, 0.8, 0.5833, 0.8, 0.6667, 0.8, 0.6667, 0.8, 0.5833, 0.8, 0.3333, 0.8, 0.4167, 0.8, 0.4167, 0.8, 0.3333, 0.8, 0.9167, 0.8, 1.0, 0.8, 1.0, 0.8, 0.9167, 0.8, 0.08333, 0.8, 0.1667, 0.8, 0.1667, 0.8, 0.08333, 0.8, 0.6667, 0.8, 0.75, 0.8, 0.75, 0.8, 0.6667, 0.8, 0.4167, 0.8, 0.5, 0.8, 0.5, 0.8, 0.4167, 0.8, 0.1667, 0.8, 0.25, 0.8, 0.25, 0.8, 0.1667, 0.8, 0.75, 0.8, 0.8333, 0.8, 0.8333, 0.8, 0.75, 0.8, 0.75, 0.8, 0.8333, 0.8, 0.8333, 0.8, 0.75, 0.8, 0.5, 0.8, 0.5833, 0.8, 0.5833, 0.8, 0.5, 0.8, 0.25, 0.8, 0.3333, 0.8, 0.3333, 0.8, 0.25, 0.8, 0.8333, 0.8, 0.9167, 0.8, 0.9167, 0.8, 0.8333, 0.8, 7.451e-08, 0.8, 0.08333, 0.8, 0.08333, 0.8, 7.451e-08, 0.8, 0.5833, 0.8, 0.6667, 0.8, 0.6667, 0.8, 0.5833, 0.8, 0.3333, 0.8, 0.4167, 0.8, 0.4167, 0.8, 0.3333, 0.8, 0.9167, 0.8, 1.0, 0.8, 1.0, 0.8, 0.9167, 0.8, 0.08333, 0.8, 0.1667, 0.8, 0.1667, 0.8, 0.08333, 0.8, 0.6667, 0.8, 0.75, 0.8, 0.75, 0.8, 0.6667, 0.8, 0.4167, 0.8, 0.5, 0.8, 0.5, 0.8, 0.4167, 0.8, 0.1667, 0.8, 0.25, 0.8, 0.25, 0.8, 0.1667, 0.8, 0.1667, 0.8, 0.25, 0.8, 0.25, 0.8, 0.1667, 0.8, 0.75, 0.8, 0.8333, 0.8, 0.8333, 0.8, 0.75, 0.8, 0.5, 0.8, 0.5833, 0.8, 0.5833, 0.8, 0.5, 0.8, 0.25, 0.8, 0.3333, 0.8, 0.3333, 0.8, 0.25, 0.8, 0.8333, 0.8, 0.9167, 0.8, 0.9167, 0.8, 0.8333, 0.8, 7.451e-08, 0.8, 0.08333, 0.8, 0.08333, 0.8, 7.451e-08, 0.8, 0.5833, 0.8, 0.6667, 0.8, 0.6667, 0.8, 0.5833, 0.8, 0.3333, 0.8, 0.4167, 0.8, 0.4167, 0.8, 0.3333, 0.8, 0.9167, 0.8, 1.0, 0.8, 1.0, 0.8, 0.9167, 0.8, 0.08333, 0.8, 0.1667, 0.8, 0.1667, 0.8, 0.08333, 0.8, 0.6667, 0.8, 0.75, 0.8, 0.75, 0.8, 0.6667, 0.8, 0.4167, 0.8, 0.5, 0.8, 0.5, 0.8, 0.4167, 0.8, 0.25, 0.8, 0.3333, 0.8, 0.3333, 0.8, 0.25, 0.8, 0.8333, 0.8, 0.9167, 0.8, 0.9167, 0.8, 0.8333, 0.8, 7.451e-08, 0.8, 0.08333, 0.8, 0.08333, 0.8, 7.451e-08, 0.8, 0.5833, 0.8, 0.6667, 0.8, 0.6667, 0.8, 0.5833, 0.8, 0.3333, 0.8, 0.4167, 0.8, 0.4167, 0.8, 0.3333, 0.8, 0.9167, 0.8, 1.0, 0.8, 1.0, 0.8, 0.9167, 0.8, 0.08333, 0.8, 0.1667, 0.8, 0.1667, 0.8, 0.08333, 0.8, 0.6667, 0.8, 0.75, 0.8, 0.75, 0.8, 0.6667, 0.8, 0.4167, 0.8, 0.5, 0.8, 0.5, 0.8, 0.4167, 0.8, 0.1667, 0.8, 0.25, 0.8, 0.25, 0.8, 0.1667, 0.8, 0.75, 0.8, 0.8333, 0.8, 0.8333, 0.8, 0.75, 0.8, 0.5, 0.8, 0.5833, 0.8, 0.5833, 0.8, 0.5, 0.8, 0.25, 0.8, 0.3333, 0.8, 0.3333, 0.8, 0.25, 0.8, 0.08333, 0.8, 0.1667, 0.8, 0.1667, 0.8, 0.08333, 0.8, 0.5833, 0.8, 0.6667, 0.8, 0.6667, 0.8, 0.5833, 0.8, 0.75, 0.8, 0.8333, 0.8, 0.8333, 0.8, 0.75, 0.8, 0.9167, 0.8, 1.0, 0.8, 1.0, 0.8, 0.9167, 0.8, 0.3333, 0.8, 0.4167, 0.8, 0.4167, 0.8, 0.3333, 0.8, 0.1667, 0.8, 0.25, 0.8, 0.25, 0.8, 0.1667, 0.8, 7.451e-08, 0.8, 0.08333, 0.8, 0.08333, 0.8, 7.451e-08, 0.8, 0.5, 0.8, 0.5833, 0.8, 0.5833, 0.8, 0.5, 0.8, 0.6667, 0.8, 0.75, 0.8, 0.75, 0.8, 0.6667, 0.8, 0.8333, 0.8, 0.9167, 0.8, 0.9167, 0.8, 0.8333, 0.8, 0.4167, 0.8, 0.5, 0.8, 0.5, 0.8, 0.4167, 0.8, 0.5, 0.8, 0.5833, 0.8, 0.5833, 0.8, 0.5, 0.8, 0.25, 0.8, 0.3333, 0.8, 0.3333, 0.8, 0.25, 0.8, 0.8333, 0.8, 0.9167, 0.8, 0.9167, 0.8, 0.8333, 0.8, 7.451e-08, 0.8, 0.08333, 0.8, 0.08333, 0.8, 7.451e-08, 0.8, 0.5833, 0.8, 0.6667, 0.8, 0.6667, 0.8, 0.5833, 0.8, 0.3333, 0.8, 0.4167, 0.8, 0.4167, 0.8, 0.3333, 0.8, 0.9167, 0.8, 1.0, 0.8, 1.0, 0.8, 0.9167, 0.8, 0.08333, 0.8, 0.1667, 0.8, 0.1667, 0.8, 0.08333, 0.8, 0.6667, 0.8, 0.75, 0.8, 0.75, 0.8, 0.6667, 0.8, 0.4167, 0.8, 0.5, 0.8, 0.5, 0.8, 0.4167, 0.8, 0.1667, 0.8, 0.25, 0.8, 0.25, 0.8, 0.1667, 0.8, 0.75, 0.8, 0.8333, 0.8, 0.8333, 0.8, 0.75, 0.8, 0.75, 0.8, 0.8333, 0.8, 0.8333, 0.8, 0.75, 0.8, 0.5, 0.8, 0.5833, 0.8, 0.5833, 0.8, 0.5, 0.8, 0.25, 0.8, 0.3333, 0.8, 0.3333, 0.8, 0.25, 0.8, 0.8333, 0.8, 0.9167, 0.8, 0.9167, 0.8, 0.8333, 0.8, 7.451e-08, 0.8, 0.08333, 0.8, 0.08333, 0.8, 7.451e-08, 0.8, 0.5833, 0.8, 0.6667, 0.8, 0.6667, 0.8, 0.5833, 0.8, 0.3333, 0.8, 0.4167, 0.8, 0.4167, 0.8, 0.3333, 0.8, 0.9167, 0.8, 1.0, 0.8, 1.0, 0.8, 0.9167, 0.8, 0.08333, 0.8, 0.1667, 0.8, 0.1667, 0.8, 0.08333, 0.8, 0.6667, 0.8, 0.75, 0.8, 0.75, 0.8, 0.6667, 0.8, 0.4167, 0.8, 0.5, 0.8, 0.5, 0.8, 0.4167, 0.8, 0.1667, 0.8, 0.25, 0.8, 0.25, 0.8, 0.1667, 0.8, 0.1667, 0.8, 0.25, 0.8, 0.25, 0.8, 0.1667, 0.8, 0.75, 0.8, 0.8333, 0.8, 0.8333, 0.8, 0.75, 0.8, 0.5, 0.8, 0.5833, 0.8, 0.5833, 0.8, 0.5, 0.8, 0.25, 0.8, 0.3333, 0.8, 0.3333, 0.8, 0.25, 0.8, 0.8333, 0.8, 0.9167, 0.8, 0.9167, 0.8, 0.8333, 0.8, 7.451e-08, 0.8, 0.08333, 0.8, 0.08333, 0.8, 7.451e-08, 0.8, 0.5833, 0.8, 0.6667, 0.8, 0.6667, 0.8, 0.5833, 0.8, 0.3333, 0.8, 0.4167, 0.8, 0.4167, 0.8, 0.3333, 0.8, 0.9167, 0.8, 1.0, 0.8, 1.0, 0.8, 0.9167, 0.8, 0.08333, 0.8, 0.1667, 0.8, 0.1667, 0.8, 0.08333, 0.8, 0.6667, 0.8, 0.75, 0.8, 0.75, 0.8, 0.6667, 0.8, 0.4167, 0.8, 0.5, 0.8, 0.5, 0.8, 0.4167, 0.8, 0.25, 0.8, 0.3333, 0.8, 0.3333, 0.8, 0.25, 0.8, 0.8333, 0.8, 0.9167, 0.8, 0.9167, 0.8, 0.8333, 0.8, 7.451e-08, 0.8, 0.08333, 0.8, 0.08333, 0.8, 7.451e-08, 0.8, 0.5833, 0.8, 0.6667, 0.8, 0.6667, 0.8, 0.5833, 0.8, 0.3333, 0.8, 0.4167, 0.8, 0.4167, 0.8, 0.3333, 0.8, 0.9167, 0.8, 1.0, 0.8, 1.0, 0.8, 0.9167, 0.8, 0.08333, 0.8, 0.1667, 0.8, 0.1667, 0.8, 0.08333, 0.8, 0.6667, 0.8, 0.75, 0.8, 0.75, 0.8, 0.6667, 0.8, 0.4167, 0.8, 0.5, 0.8, 0.5, 0.8, 0.4167, 0.8, 0.1667, 0.8, 0.25, 0.8, 0.25, 0.8, 0.1667, 0.8, 0.75, 0.8, 0.8333, 0.8, 0.8333, 0.8, 0.75, 0.8, 0.5, 0.8, 0.5833, 0.8, 0.5833, 0.8, 0.5, 0.8, 0.08333, 0.8, 0.1667, 0.8, 0.1667, 0.8, 0.08333, 0.8, 0.3333, 0.8, 0.4167, 0.8, 0.4167, 0.8, 0.3333, 0.8, 0.3333, 0.8, 0.4167, 0.8, 0.4167, 0.8, 0.3333, 0.8, 0.6667, 0.8, 0.75, 0.8, 0.75, 0.8, 0.6667, 0.8, 0.4167, 0.8, 0.5, 0.8, 0.5, 0.8, 0.4167, 0.8, 0.1667, 0.8, 0.25, 0.8, 0.25, 0.8, 0.1667, 0.8, 0.75, 0.8, 0.8333, 0.8, 0.8333, 0.8, 0.75, 0.8, 0.5, 0.8, 0.5833, 0.8, 0.5833, 0.8, 0.5, 0.8, 0.25, 0.8, 0.3333, 0.8, 0.3333, 0.8, 0.25, 0.8, 0.8333, 0.8, 0.9167, 0.8, 0.9167, 0.8, 0.8333, 0.8, 7.451e-08, 0.8, 0.08333, 0.8, 0.08333, 0.8, 7.451e-08, 0.8, 0.5833, 0.8, 0.6667, 0.8, 0.6667, 0.8, 0.5833, 0.8, 0.3333, 0.8, 0.4167, 0.8, 0.4167, 0.8, 0.3333, 0.8, 0.9167, 0.8, 1.0, 0.8, 1.0, 0.8, 0.9167, 0.8, 0.3333, 0.8, 0.4167, 0.8, 0.4167, 0.8, 0.3333, 0.8, 0.9167, 0.8, 1.0, 0.8, 1.0, 0.8, 0.9167, 0.8, 0.08333, 0.8, 0.1667, 0.8, 0.1667, 0.8, 0.08333, 0.8, 0.6667, 0.8, 0.75, 0.8, 0.75, 0.8, 0.6667, 0.8, 0.4167, 0.8, 0.5, 0.8, 0.5, 0.8, 0.4167, 0.8, 0.1667, 0.8, 0.25, 0.8, 0.25, 0.8, 0.1667, 0.8, 0.75, 0.8, 0.8333, 0.8, 0.8333, 0.8, 0.75, 0.8, 0.5, 0.8, 0.5833, 0.8, 0.5833, 0.8, 0.5, 0.8, 0.25, 0.8, 0.3333, 0.8, 0.3333, 0.8, 0.25, 0.8, 0.8333, 0.8, 0.9167, 0.8, 0.9167, 0.8, 0.8333, 0.8, 7.451e-08, 0.8, 0.08333, 0.8, 0.08333, 0.8, 7.451e-08, 0.8, 0.5833, 0.8, 0.6667, 0.8, 0.6667, 0.8, 0.5833, 0.8, 0.5833, 0.8, 0.6667, 0.8, 0.6667, 0.8, 0.5833, 0.8, 0.9167, 0.8, 1.0, 0.8, 1.0, 0.8, 0.9167, 0.8, 0.08333, 0.8, 0.1667, 0.8, 0.1667, 0.8, 0.08333, 0.8, 0.6667, 0.8, 0.75, 0.8, 0.75, 0.8, 0.6667, 0.8, 0.4167, 0.8, 0.5, 0.8, 0.5, 0.8, 0.4167, 0.8, 0.1667, 0.8, 0.25, 0.8, 0.25, 0.8, 0.1667, 0.8, 0.75, 0.8, 0.8333, 0.8, 0.8333, 0.8, 0.75, 0.8, 0.5, 0.8, 0.5833, 0.8, 0.5833, 0.8, 0.5, 0.8, 0.25, 0.8, 0.3333, 0.8, 0.3333, 0.8, 0.25, 0.8, 0.8333, 0.8, 0.9167, 0.8, 0.9167, 0.8, 0.8333, 0.8, 7.451e-08, 0.8, 0.08333, 0.8, 0.08333, 0.8, 7.451e-08, 0.8, 0.5833, 0.8, 0.6667, 0.8, 0.6667, 0.8, 0.5833, 0.8, 7.451e-08, 0.8, 0.08333, 0.8, 0.08333, 0.8, 7.451e-08, 0.8, 0.9167, 0.8, 1.0, 0.8, 1.0, 0.8, 0.9167, 0.8, 0.08333, 0.8, 0.1667, 0.8, 0.1667, 0.8, 0.08333, 0.8, 0.6667, 0.8, 0.75, 0.8, 0.75, 0.8, 0.6667, 0.8, 0.4167, 0.8, 0.5, 0.8, 0.5, 0.8, 0.4167, 0.8, 0.1667, 0.8, 0.25, 0.8, 0.25, 0.8, 0.1667, 0.8, 0.75, 0.8, 0.8333, 0.8, 0.8333, 0.8, 0.75, 0.8, 0.5, 0.8, 0.5833, 0.8, 0.5833, 0.8, 0.5, 0.8, 0.25, 0.8, 0.3333, 0.8, 0.3333, 0.8, 0.25, 0.8, 0.8333, 0.8, 0.9167, 0.8, 0.9167, 0.8, 0.8333, 0.8, 7.451e-08, 0.8, 0.08333, 0.8, 0.08333, 0.8, 7.451e-08, 0.8, 0.5833, 0.8, 0.6667, 0.8, 0.6667, 0.8, 0.5833, 0.8, 0.08333, 0.8, 0.1667, 0.8, 0.25, 0.8, 0.3333, 0.8, 0.4167, 0.8, 0.5, 0.8, 0.5833, 0.8, 0.6667, 0.8, 0.75, 0.8, 0.8333, 0.8, 0.9167, 0.8, 1.0, 0.8, 0.5833, 0.8, 0.6667, 0.8, 0.6667, 0.8, 0.5833, 0.8, 0.3333, 0.8, 0.4167, 0.8, 0.4167, 0.8, 0.3333, 0.8, 0.9167, 0.8, 1.0, 0.8, 1.0, 0.8, 0.9167, 0.8, 0.08333, 0.8, 0.1667, 0.8, 0.1667, 0.8, 0.08333, 0.8, 0.6667, 0.8, 0.75, 0.8, 0.75, 0.8, 0.6667, 0.8, 0.4167, 0.8, 0.5, 0.8, 0.5, 0.8, 0.4167, 0.8, 0.1667, 0.8, 0.25, 0.8, 0.25, 0.8, 0.1667, 0.8, 0.75, 0.8, 0.8333, 0.8, 0.8333, 0.8, 0.75, 0.8, 0.5, 0.8, 0.5833, 0.8, 0.5833, 0.8, 0.5, 0.8, 0.25, 0.8, 0.3333, 0.8, 0.3333, 0.8, 0.25, 0.8, 0.8333, 0.8, 0.9167, 0.8, 0.9167, 0.8, 0.8333, 0.8, 0.08333, 0.8, 0.1667, 0.8, 0.25, 0.8, 0.3333, 0.8, 0.4167, 0.8, 0.5, 0.8, 0.5833, 0.8, 0.6667, 0.8, 0.75, 0.8, 0.8333, 0.8, 0.9167, 0.8, 1.0, 0.8, 0.3333, 0.8, 0.4167, 0.8, 0.4167, 0.8, 0.3333, 0.8, 0.9167, 0.8, 1.0, 0.8, 1.0, 0.8, 0.9167, 0.8, 0.08333, 0.8, 0.1667, 0.8, 0.1667, 0.8, 0.08333, 0.8, 0.6667, 0.8, 0.75, 0.8, 0.75, 0.8, 0.6667, 0.8, 0.4167, 0.8, 0.5, 0.8, 0.5, 0.8, 0.4167, 0.8, 0.1667, 0.8, 0.25, 0.8, 0.25, 0.8, 0.1667, 0.8, 0.75, 0.8, 0.8333, 0.8, 0.8333, 0.8, 0.75, 0.8, 0.5, 0.8, 0.5833, 0.8, 0.5833, 0.8, 0.5, 0.8, 0.25, 0.8, 0.3333, 0.8, 0.3333, 0.8, 0.25, 0.8, 0.8333, 0.8, 0.9167, 0.8, 0.9167, 0.8, 0.8333, 0.8, 7.451e-08, 0.8, 0.08333, 0.8, 0.08333, 0.8, 7.451e-08, 0.8])
me_cylinder_002.materials.append(mat_crown)
me_cylinder_002.update()

# ---- objects
ob_cube = bpy.data.objects.new('Cube', me_cube_007)
ob_cylinder = bpy.data.objects.new('Cylinder', me_cylinder_002)

# ---- transforms, parenting, visibility, modifiers, constraints
ob_cube.location = (0.0, 0.0, 0.0)
ob_cylinder.location = (0.0, 0.0, 0.0)

# ---- collection membership
scene.collection.objects.link(ob_cube)
scene.collection.objects.link(ob_cylinder)

# ---- scene / render settings (as saved in the file)
scene.frame_start = 1; scene.frame_end = 250; scene.frame_set(1)
scene.render.engine = 'BLENDER_EEVEE_NEXT'
scene.cycles.sampling_pattern = 'TABULATED_SOBOL'
scene.eevee.ray_tracing_options.trace_max_roughness = 0.0
bpy.context.view_layer.update()

# ---- added for rendering (the .blend has no active camera and no usable light): camera, sun
cam_auto = bpy.data.cameras.new('AutoCamera')
cam_auto.lens = 50.0
cam_auto.sensor_width = 36.0
cam_auto.clip_end = 1000.0
ob_auto_camera = bpy.data.objects.new('AutoCamera', cam_auto)
scene.collection.objects.link(ob_auto_camera)
ob_auto_camera.location = (0.612061, -0.734474, 0.451231)
ob_auto_camera.rotation_euler = (1.09748, -7.21219e-08, 0.694738)
scene.camera = ob_auto_camera
light_auto_sun = bpy.data.lights.new('AutoSun', 'SUN')
light_auto_sun.energy = 3.0
light_auto_sun.angle = 0.0523599
ob_auto_sun = bpy.data.objects.new('AutoSun', light_auto_sun)
scene.collection.objects.link(ob_auto_sun)
ob_auto_sun.rotation_euler = (0.872665, 0.174533, 0.523599)
bpy.context.view_layer.update()
